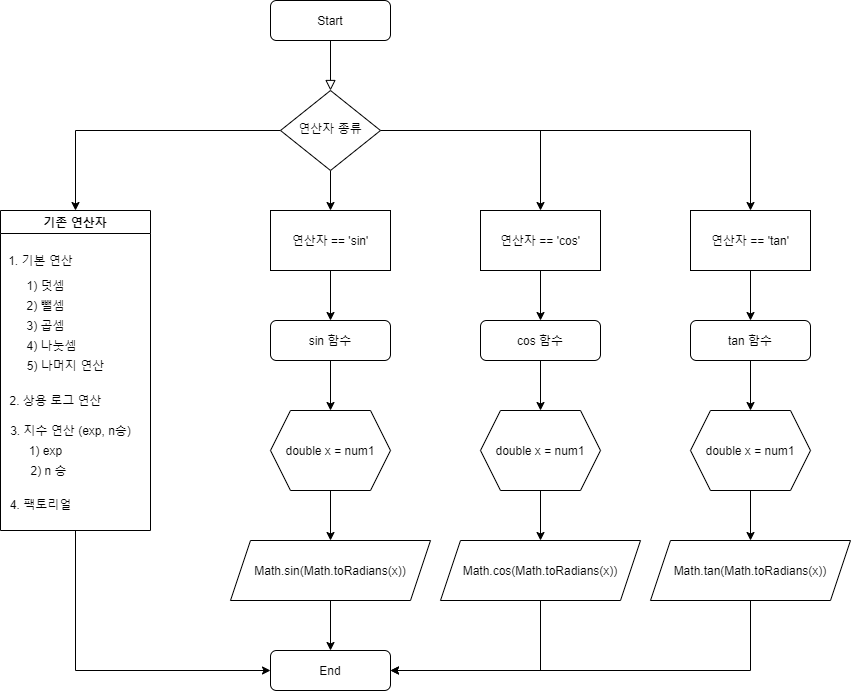

The diagram above was exported from draw.io. Its source (the exported page's mxGraphModel, read from the mxfile embedded in the PNG):
<mxGraphModel dx="1560" dy="593" grid="1" gridSize="10" guides="1" tooltips="1" connect="1" arrows="1" fold="1" page="1" pageScale="1" pageWidth="827" pageHeight="1169" math="0" shadow="0">
  <root>
    <mxCell id="WIyWlLk6GJQsqaUBKTNV-0" />
    <mxCell id="WIyWlLk6GJQsqaUBKTNV-1" parent="WIyWlLk6GJQsqaUBKTNV-0" />
    <mxCell id="WIyWlLk6GJQsqaUBKTNV-2" value="" style="rounded=0;html=1;jettySize=auto;orthogonalLoop=1;fontSize=11;endArrow=block;endFill=0;endSize=8;strokeWidth=1;shadow=0;labelBackgroundColor=none;edgeStyle=orthogonalEdgeStyle;" parent="WIyWlLk6GJQsqaUBKTNV-1" source="WIyWlLk6GJQsqaUBKTNV-3" target="WIyWlLk6GJQsqaUBKTNV-6" edge="1">
      <mxGeometry relative="1" as="geometry" />
    </mxCell>
    <mxCell id="WIyWlLk6GJQsqaUBKTNV-3" value="Start" style="rounded=1;whiteSpace=wrap;html=1;fontSize=12;glass=0;strokeWidth=1;shadow=0;" parent="WIyWlLk6GJQsqaUBKTNV-1" vertex="1">
      <mxGeometry x="160" y="80" width="120" height="40" as="geometry" />
    </mxCell>
    <mxCell id="cA5gMLONRuaOQb3K8sTn-31" style="edgeStyle=orthogonalEdgeStyle;rounded=0;orthogonalLoop=1;jettySize=auto;html=1;exitX=0.5;exitY=1;exitDx=0;exitDy=0;entryX=0.5;entryY=0;entryDx=0;entryDy=0;" parent="WIyWlLk6GJQsqaUBKTNV-1" source="WIyWlLk6GJQsqaUBKTNV-6" target="cA5gMLONRuaOQb3K8sTn-1" edge="1">
      <mxGeometry relative="1" as="geometry" />
    </mxCell>
    <mxCell id="cA5gMLONRuaOQb3K8sTn-36" style="edgeStyle=orthogonalEdgeStyle;rounded=0;orthogonalLoop=1;jettySize=auto;html=1;exitX=1;exitY=0.5;exitDx=0;exitDy=0;entryX=0.5;entryY=0;entryDx=0;entryDy=0;" parent="WIyWlLk6GJQsqaUBKTNV-1" source="WIyWlLk6GJQsqaUBKTNV-6" target="cA5gMLONRuaOQb3K8sTn-24" edge="1">
      <mxGeometry relative="1" as="geometry" />
    </mxCell>
    <mxCell id="cA5gMLONRuaOQb3K8sTn-37" style="edgeStyle=orthogonalEdgeStyle;rounded=0;orthogonalLoop=1;jettySize=auto;html=1;exitX=1;exitY=0.5;exitDx=0;exitDy=0;entryX=0.5;entryY=0;entryDx=0;entryDy=0;" parent="WIyWlLk6GJQsqaUBKTNV-1" source="WIyWlLk6GJQsqaUBKTNV-6" target="cA5gMLONRuaOQb3K8sTn-28" edge="1">
      <mxGeometry relative="1" as="geometry" />
    </mxCell>
    <mxCell id="cA5gMLONRuaOQb3K8sTn-46" style="edgeStyle=orthogonalEdgeStyle;rounded=0;orthogonalLoop=1;jettySize=auto;html=1;exitX=0;exitY=0.5;exitDx=0;exitDy=0;entryX=0.5;entryY=0;entryDx=0;entryDy=0;" parent="WIyWlLk6GJQsqaUBKTNV-1" source="WIyWlLk6GJQsqaUBKTNV-6" target="cA5gMLONRuaOQb3K8sTn-2" edge="1">
      <mxGeometry relative="1" as="geometry" />
    </mxCell>
    <mxCell id="WIyWlLk6GJQsqaUBKTNV-6" value="연산자 종류" style="rhombus;whiteSpace=wrap;html=1;shadow=0;fontFamily=Helvetica;fontSize=12;align=center;strokeWidth=1;spacing=6;spacingTop=-4;" parent="WIyWlLk6GJQsqaUBKTNV-1" vertex="1">
      <mxGeometry x="170" y="170" width="100" height="80" as="geometry" />
    </mxCell>
    <mxCell id="WIyWlLk6GJQsqaUBKTNV-11" value="End" style="rounded=1;whiteSpace=wrap;html=1;fontSize=12;glass=0;strokeWidth=1;shadow=0;" parent="WIyWlLk6GJQsqaUBKTNV-1" vertex="1">
      <mxGeometry x="160" y="730" width="120" height="40" as="geometry" />
    </mxCell>
    <mxCell id="cA5gMLONRuaOQb3K8sTn-33" style="edgeStyle=orthogonalEdgeStyle;rounded=0;orthogonalLoop=1;jettySize=auto;html=1;exitX=0.5;exitY=1;exitDx=0;exitDy=0;entryX=0.5;entryY=0;entryDx=0;entryDy=0;" parent="WIyWlLk6GJQsqaUBKTNV-1" source="WIyWlLk6GJQsqaUBKTNV-12" target="cA5gMLONRuaOQb3K8sTn-15" edge="1">
      <mxGeometry relative="1" as="geometry" />
    </mxCell>
    <mxCell id="WIyWlLk6GJQsqaUBKTNV-12" value="sin 함수" style="rounded=1;whiteSpace=wrap;html=1;fontSize=12;glass=0;strokeWidth=1;shadow=0;" parent="WIyWlLk6GJQsqaUBKTNV-1" vertex="1">
      <mxGeometry x="160" y="400" width="120" height="40" as="geometry" />
    </mxCell>
    <mxCell id="cA5gMLONRuaOQb3K8sTn-47" style="edgeStyle=orthogonalEdgeStyle;rounded=0;orthogonalLoop=1;jettySize=auto;html=1;exitX=0.5;exitY=1;exitDx=0;exitDy=0;entryX=0;entryY=0.5;entryDx=0;entryDy=0;" parent="WIyWlLk6GJQsqaUBKTNV-1" source="cA5gMLONRuaOQb3K8sTn-2" target="WIyWlLk6GJQsqaUBKTNV-11" edge="1">
      <mxGeometry relative="1" as="geometry" />
    </mxCell>
    <mxCell id="cA5gMLONRuaOQb3K8sTn-2" value="기존 연산자" style="swimlane;" parent="WIyWlLk6GJQsqaUBKTNV-1" vertex="1">
      <mxGeometry x="-110" y="290" width="150" height="320" as="geometry">
        <mxRectangle x="-40" y="220" width="70" height="23" as="alternateBounds" />
      </mxGeometry>
    </mxCell>
    <mxCell id="cA5gMLONRuaOQb3K8sTn-4" value="1. 기본 연산" style="text;html=1;align=center;verticalAlign=middle;resizable=0;points=[];autosize=1;strokeColor=none;" parent="cA5gMLONRuaOQb3K8sTn-2" vertex="1">
      <mxGeometry y="40" width="80" height="20" as="geometry" />
    </mxCell>
    <mxCell id="cA5gMLONRuaOQb3K8sTn-13" value="1) exp" style="text;html=1;align=center;verticalAlign=middle;resizable=0;points=[];autosize=1;strokeColor=none;" parent="cA5gMLONRuaOQb3K8sTn-2" vertex="1">
      <mxGeometry x="20" y="230" width="50" height="20" as="geometry" />
    </mxCell>
    <mxCell id="cA5gMLONRuaOQb3K8sTn-8" value="1) 덧셈" style="text;html=1;align=center;verticalAlign=middle;resizable=0;points=[];autosize=1;strokeColor=none;" parent="cA5gMLONRuaOQb3K8sTn-2" vertex="1">
      <mxGeometry x="20" y="65" width="50" height="20" as="geometry" />
    </mxCell>
    <mxCell id="cA5gMLONRuaOQb3K8sTn-9" value="2) 뺄셈" style="text;html=1;align=center;verticalAlign=middle;resizable=0;points=[];autosize=1;strokeColor=none;" parent="cA5gMLONRuaOQb3K8sTn-2" vertex="1">
      <mxGeometry x="20" y="85" width="50" height="20" as="geometry" />
    </mxCell>
    <mxCell id="cA5gMLONRuaOQb3K8sTn-10" value="3) 곱셈" style="text;html=1;align=center;verticalAlign=middle;resizable=0;points=[];autosize=1;strokeColor=none;" parent="cA5gMLONRuaOQb3K8sTn-2" vertex="1">
      <mxGeometry x="20" y="105" width="50" height="20" as="geometry" />
    </mxCell>
    <mxCell id="cA5gMLONRuaOQb3K8sTn-11" value="4) 나눗셈" style="text;html=1;align=center;verticalAlign=middle;resizable=0;points=[];autosize=1;strokeColor=none;" parent="cA5gMLONRuaOQb3K8sTn-2" vertex="1">
      <mxGeometry x="16" y="125" width="70" height="20" as="geometry" />
    </mxCell>
    <mxCell id="cA5gMLONRuaOQb3K8sTn-12" value="5) 나머지 연산" style="text;html=1;align=center;verticalAlign=middle;resizable=0;points=[];autosize=1;strokeColor=none;" parent="cA5gMLONRuaOQb3K8sTn-2" vertex="1">
      <mxGeometry x="20" y="145" width="90" height="20" as="geometry" />
    </mxCell>
    <mxCell id="cA5gMLONRuaOQb3K8sTn-5" value="2. 상용 로그 연산" style="text;html=1;align=center;verticalAlign=middle;resizable=0;points=[];autosize=1;strokeColor=none;" parent="cA5gMLONRuaOQb3K8sTn-2" vertex="1">
      <mxGeometry y="180" width="110" height="20" as="geometry" />
    </mxCell>
    <mxCell id="cA5gMLONRuaOQb3K8sTn-6" value="3. 지수 연산 (exp, n승)" style="text;html=1;align=center;verticalAlign=middle;resizable=0;points=[];autosize=1;strokeColor=none;" parent="cA5gMLONRuaOQb3K8sTn-2" vertex="1">
      <mxGeometry y="210" width="140" height="20" as="geometry" />
    </mxCell>
    <mxCell id="cA5gMLONRuaOQb3K8sTn-14" value="2) n 승" style="text;html=1;align=center;verticalAlign=middle;resizable=0;points=[];autosize=1;strokeColor=none;" parent="cA5gMLONRuaOQb3K8sTn-2" vertex="1">
      <mxGeometry x="23" y="250" width="50" height="20" as="geometry" />
    </mxCell>
    <mxCell id="cA5gMLONRuaOQb3K8sTn-7" value="4. 팩토리얼" style="text;html=1;align=center;verticalAlign=middle;resizable=0;points=[];autosize=1;strokeColor=none;" parent="cA5gMLONRuaOQb3K8sTn-2" vertex="1">
      <mxGeometry y="284" width="80" height="20" as="geometry" />
    </mxCell>
    <mxCell id="cA5gMLONRuaOQb3K8sTn-32" style="edgeStyle=orthogonalEdgeStyle;rounded=0;orthogonalLoop=1;jettySize=auto;html=1;exitX=0.5;exitY=1;exitDx=0;exitDy=0;entryX=0.5;entryY=0;entryDx=0;entryDy=0;" parent="WIyWlLk6GJQsqaUBKTNV-1" source="cA5gMLONRuaOQb3K8sTn-1" target="WIyWlLk6GJQsqaUBKTNV-12" edge="1">
      <mxGeometry relative="1" as="geometry" />
    </mxCell>
    <mxCell id="cA5gMLONRuaOQb3K8sTn-1" value="연산자 == 'sin'" style="rounded=0;whiteSpace=wrap;html=1;" parent="WIyWlLk6GJQsqaUBKTNV-1" vertex="1">
      <mxGeometry x="160" y="290" width="120" height="60" as="geometry" />
    </mxCell>
    <mxCell id="cA5gMLONRuaOQb3K8sTn-34" style="edgeStyle=orthogonalEdgeStyle;rounded=0;orthogonalLoop=1;jettySize=auto;html=1;exitX=0.5;exitY=1;exitDx=0;exitDy=0;entryX=0.5;entryY=0;entryDx=0;entryDy=0;" parent="WIyWlLk6GJQsqaUBKTNV-1" source="cA5gMLONRuaOQb3K8sTn-15" target="cA5gMLONRuaOQb3K8sTn-16" edge="1">
      <mxGeometry relative="1" as="geometry" />
    </mxCell>
    <mxCell id="cA5gMLONRuaOQb3K8sTn-15" value="double x = num1" style="shape=hexagon;perimeter=hexagonPerimeter2;whiteSpace=wrap;html=1;fixedSize=1;" parent="WIyWlLk6GJQsqaUBKTNV-1" vertex="1">
      <mxGeometry x="160" y="490" width="120" height="80" as="geometry" />
    </mxCell>
    <mxCell id="cA5gMLONRuaOQb3K8sTn-35" style="edgeStyle=orthogonalEdgeStyle;rounded=0;orthogonalLoop=1;jettySize=auto;html=1;exitX=0.5;exitY=1;exitDx=0;exitDy=0;entryX=0.5;entryY=0;entryDx=0;entryDy=0;" parent="WIyWlLk6GJQsqaUBKTNV-1" source="cA5gMLONRuaOQb3K8sTn-16" target="WIyWlLk6GJQsqaUBKTNV-11" edge="1">
      <mxGeometry relative="1" as="geometry" />
    </mxCell>
    <mxCell id="cA5gMLONRuaOQb3K8sTn-16" value="Math.sin(Math.toRadians(x))" style="shape=parallelogram;perimeter=parallelogramPerimeter;whiteSpace=wrap;html=1;fixedSize=1;" parent="WIyWlLk6GJQsqaUBKTNV-1" vertex="1">
      <mxGeometry x="120" y="620" width="200" height="60" as="geometry" />
    </mxCell>
    <mxCell id="cA5gMLONRuaOQb3K8sTn-39" style="edgeStyle=orthogonalEdgeStyle;rounded=0;orthogonalLoop=1;jettySize=auto;html=1;exitX=0.5;exitY=1;exitDx=0;exitDy=0;entryX=0.5;entryY=0;entryDx=0;entryDy=0;" parent="WIyWlLk6GJQsqaUBKTNV-1" source="cA5gMLONRuaOQb3K8sTn-23" target="cA5gMLONRuaOQb3K8sTn-25" edge="1">
      <mxGeometry relative="1" as="geometry" />
    </mxCell>
    <mxCell id="cA5gMLONRuaOQb3K8sTn-23" value="cos 함수" style="rounded=1;whiteSpace=wrap;html=1;fontSize=12;glass=0;strokeWidth=1;shadow=0;" parent="WIyWlLk6GJQsqaUBKTNV-1" vertex="1">
      <mxGeometry x="370" y="400" width="120" height="40" as="geometry" />
    </mxCell>
    <mxCell id="cA5gMLONRuaOQb3K8sTn-38" style="edgeStyle=orthogonalEdgeStyle;rounded=0;orthogonalLoop=1;jettySize=auto;html=1;exitX=0.5;exitY=1;exitDx=0;exitDy=0;entryX=0.5;entryY=0;entryDx=0;entryDy=0;" parent="WIyWlLk6GJQsqaUBKTNV-1" source="cA5gMLONRuaOQb3K8sTn-24" target="cA5gMLONRuaOQb3K8sTn-23" edge="1">
      <mxGeometry relative="1" as="geometry" />
    </mxCell>
    <mxCell id="cA5gMLONRuaOQb3K8sTn-24" value="연산자 == 'cos'" style="rounded=0;whiteSpace=wrap;html=1;" parent="WIyWlLk6GJQsqaUBKTNV-1" vertex="1">
      <mxGeometry x="370" y="290" width="120" height="60" as="geometry" />
    </mxCell>
    <mxCell id="cA5gMLONRuaOQb3K8sTn-40" style="edgeStyle=orthogonalEdgeStyle;rounded=0;orthogonalLoop=1;jettySize=auto;html=1;exitX=0.5;exitY=1;exitDx=0;exitDy=0;entryX=0.5;entryY=0;entryDx=0;entryDy=0;" parent="WIyWlLk6GJQsqaUBKTNV-1" source="cA5gMLONRuaOQb3K8sTn-25" target="cA5gMLONRuaOQb3K8sTn-26" edge="1">
      <mxGeometry relative="1" as="geometry" />
    </mxCell>
    <mxCell id="cA5gMLONRuaOQb3K8sTn-25" value="double x = num1" style="shape=hexagon;perimeter=hexagonPerimeter2;whiteSpace=wrap;html=1;fixedSize=1;" parent="WIyWlLk6GJQsqaUBKTNV-1" vertex="1">
      <mxGeometry x="370" y="490" width="120" height="80" as="geometry" />
    </mxCell>
    <mxCell id="cA5gMLONRuaOQb3K8sTn-44" style="edgeStyle=orthogonalEdgeStyle;rounded=0;orthogonalLoop=1;jettySize=auto;html=1;exitX=0.5;exitY=1;exitDx=0;exitDy=0;entryX=1;entryY=0.5;entryDx=0;entryDy=0;" parent="WIyWlLk6GJQsqaUBKTNV-1" source="cA5gMLONRuaOQb3K8sTn-26" target="WIyWlLk6GJQsqaUBKTNV-11" edge="1">
      <mxGeometry relative="1" as="geometry" />
    </mxCell>
    <mxCell id="cA5gMLONRuaOQb3K8sTn-26" value="Math.cos(Math.toRadians(x))" style="shape=parallelogram;perimeter=parallelogramPerimeter;whiteSpace=wrap;html=1;fixedSize=1;" parent="WIyWlLk6GJQsqaUBKTNV-1" vertex="1">
      <mxGeometry x="330" y="620" width="200" height="60" as="geometry" />
    </mxCell>
    <mxCell id="cA5gMLONRuaOQb3K8sTn-42" style="edgeStyle=orthogonalEdgeStyle;rounded=0;orthogonalLoop=1;jettySize=auto;html=1;exitX=0.5;exitY=1;exitDx=0;exitDy=0;entryX=0.5;entryY=0;entryDx=0;entryDy=0;" parent="WIyWlLk6GJQsqaUBKTNV-1" source="cA5gMLONRuaOQb3K8sTn-27" target="cA5gMLONRuaOQb3K8sTn-29" edge="1">
      <mxGeometry relative="1" as="geometry" />
    </mxCell>
    <mxCell id="cA5gMLONRuaOQb3K8sTn-27" value="tan 함수" style="rounded=1;whiteSpace=wrap;html=1;fontSize=12;glass=0;strokeWidth=1;shadow=0;" parent="WIyWlLk6GJQsqaUBKTNV-1" vertex="1">
      <mxGeometry x="580" y="400" width="120" height="40" as="geometry" />
    </mxCell>
    <mxCell id="cA5gMLONRuaOQb3K8sTn-41" style="edgeStyle=orthogonalEdgeStyle;rounded=0;orthogonalLoop=1;jettySize=auto;html=1;exitX=0.5;exitY=1;exitDx=0;exitDy=0;entryX=0.5;entryY=0;entryDx=0;entryDy=0;" parent="WIyWlLk6GJQsqaUBKTNV-1" source="cA5gMLONRuaOQb3K8sTn-28" target="cA5gMLONRuaOQb3K8sTn-27" edge="1">
      <mxGeometry relative="1" as="geometry" />
    </mxCell>
    <mxCell id="cA5gMLONRuaOQb3K8sTn-28" value="연산자 == 'tan'" style="rounded=0;whiteSpace=wrap;html=1;" parent="WIyWlLk6GJQsqaUBKTNV-1" vertex="1">
      <mxGeometry x="580" y="290" width="120" height="60" as="geometry" />
    </mxCell>
    <mxCell id="cA5gMLONRuaOQb3K8sTn-43" style="edgeStyle=orthogonalEdgeStyle;rounded=0;orthogonalLoop=1;jettySize=auto;html=1;exitX=0.5;exitY=1;exitDx=0;exitDy=0;entryX=0.5;entryY=0;entryDx=0;entryDy=0;" parent="WIyWlLk6GJQsqaUBKTNV-1" source="cA5gMLONRuaOQb3K8sTn-29" target="cA5gMLONRuaOQb3K8sTn-30" edge="1">
      <mxGeometry relative="1" as="geometry" />
    </mxCell>
    <mxCell id="cA5gMLONRuaOQb3K8sTn-29" value="double x = num1" style="shape=hexagon;perimeter=hexagonPerimeter2;whiteSpace=wrap;html=1;fixedSize=1;" parent="WIyWlLk6GJQsqaUBKTNV-1" vertex="1">
      <mxGeometry x="580" y="490" width="120" height="80" as="geometry" />
    </mxCell>
    <mxCell id="cA5gMLONRuaOQb3K8sTn-45" style="edgeStyle=orthogonalEdgeStyle;rounded=0;orthogonalLoop=1;jettySize=auto;html=1;exitX=0.5;exitY=1;exitDx=0;exitDy=0;entryX=1;entryY=0.5;entryDx=0;entryDy=0;" parent="WIyWlLk6GJQsqaUBKTNV-1" source="cA5gMLONRuaOQb3K8sTn-30" target="WIyWlLk6GJQsqaUBKTNV-11" edge="1">
      <mxGeometry relative="1" as="geometry" />
    </mxCell>
    <mxCell id="cA5gMLONRuaOQb3K8sTn-30" value="Math.tan(Math.toRadians(x))" style="shape=parallelogram;perimeter=parallelogramPerimeter;whiteSpace=wrap;html=1;fixedSize=1;" parent="WIyWlLk6GJQsqaUBKTNV-1" vertex="1">
      <mxGeometry x="540" y="620" width="200" height="60" as="geometry" />
    </mxCell>
  </root>
</mxGraphModel>